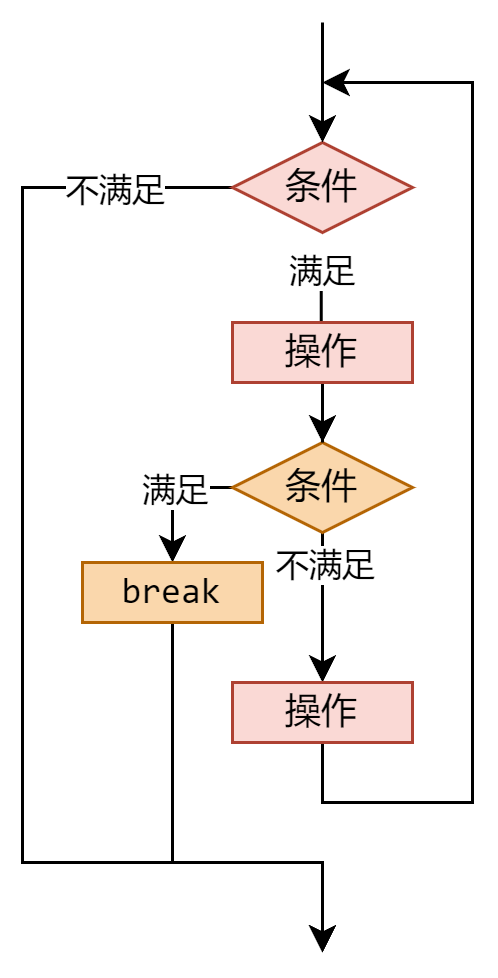

The diagram above was exported from draw.io. Its source (the exported page's mxGraphModel, read from the mxfile embedded in the PNG):
<mxGraphModel dx="977" dy="671" grid="1" gridSize="10" guides="1" tooltips="1" connect="1" arrows="1" fold="1" page="0" pageScale="1" pageWidth="850" pageHeight="1100" math="0" shadow="0">
  <root>
    <mxCell id="0" />
    <mxCell id="1" parent="0" />
    <mxCell id="-0KTXw_X6UCVRfEU2iS6-6" style="edgeStyle=orthogonalEdgeStyle;rounded=0;orthogonalLoop=1;jettySize=auto;html=1;" parent="1" source="8Ifmvfzh9Me1tGv9ybPd-17" target="-0KTXw_X6UCVRfEU2iS6-2" edge="1">
      <mxGeometry relative="1" as="geometry" />
    </mxCell>
    <mxCell id="-0KTXw_X6UCVRfEU2iS6-7" value="不满足" style="edgeLabel;html=1;align=center;verticalAlign=middle;resizable=0;points=[];" parent="-0KTXw_X6UCVRfEU2iS6-6" vertex="1" connectable="0">
      <mxGeometry x="-0.7029" y="-3" relative="1" as="geometry">
        <mxPoint x="3" y="3" as="offset" />
      </mxGeometry>
    </mxCell>
    <mxCell id="-0KTXw_X6UCVRfEU2iS6-9" style="edgeStyle=orthogonalEdgeStyle;rounded=0;orthogonalLoop=1;jettySize=auto;html=1;" parent="1" source="8Ifmvfzh9Me1tGv9ybPd-17" target="8Ifmvfzh9Me1tGv9ybPd-19" edge="1">
      <mxGeometry relative="1" as="geometry">
        <Array as="points">
          <mxPoint x="400" y="325" />
        </Array>
      </mxGeometry>
    </mxCell>
    <mxCell id="-0KTXw_X6UCVRfEU2iS6-10" value="满足" style="edgeLabel;html=1;align=center;verticalAlign=middle;resizable=0;points=[];" parent="-0KTXw_X6UCVRfEU2iS6-9" vertex="1" connectable="0">
      <mxGeometry x="0.0709" y="4" relative="1" as="geometry">
        <mxPoint x="-4" y="-4" as="offset" />
      </mxGeometry>
    </mxCell>
    <mxCell id="8Ifmvfzh9Me1tGv9ybPd-17" value="&lt;font face=&quot;consolas&quot;&gt;条件&lt;/font&gt;" style="rhombus;whiteSpace=wrap;html=1;fillColor=#fad7ac;strokeColor=#b46504;" parent="1" vertex="1">
      <mxGeometry x="420" y="310" width="60" height="30" as="geometry" />
    </mxCell>
    <mxCell id="VnJXf6QNAvAWznYNdrE5-1" style="edgeStyle=orthogonalEdgeStyle;rounded=0;orthogonalLoop=1;jettySize=auto;html=1;" parent="1" source="8Ifmvfzh9Me1tGv9ybPd-19" edge="1">
      <mxGeometry relative="1" as="geometry">
        <mxPoint x="450" y="480" as="targetPoint" />
        <Array as="points">
          <mxPoint x="400" y="450" />
          <mxPoint x="450" y="450" />
        </Array>
      </mxGeometry>
    </mxCell>
    <mxCell id="8Ifmvfzh9Me1tGv9ybPd-19" value="&lt;font face=&quot;consolas&quot;&gt;break&lt;/font&gt;" style="rounded=0;whiteSpace=wrap;html=1;fillColor=#fad7ac;strokeColor=#b46504;" parent="1" vertex="1">
      <mxGeometry x="370" y="350" width="60" height="20" as="geometry" />
    </mxCell>
    <mxCell id="8Ifmvfzh9Me1tGv9ybPd-40" style="edgeStyle=orthogonalEdgeStyle;rounded=0;orthogonalLoop=1;jettySize=auto;html=1;entryX=0.5;entryY=0;entryDx=0;entryDy=0;" parent="1" edge="1">
      <mxGeometry relative="1" as="geometry">
        <mxPoint x="449.58" y="250" as="sourcePoint" />
        <mxPoint x="449.58" y="280" as="targetPoint" />
      </mxGeometry>
    </mxCell>
    <mxCell id="8Ifmvfzh9Me1tGv9ybPd-44" value="满足" style="edgeLabel;html=1;align=center;verticalAlign=middle;resizable=0;points=[];" parent="8Ifmvfzh9Me1tGv9ybPd-40" vertex="1" connectable="0">
      <mxGeometry x="0.619" y="-2" relative="1" as="geometry">
        <mxPoint x="2" y="-22" as="offset" />
      </mxGeometry>
    </mxCell>
    <mxCell id="Y2aI2raSEUyINizC8spM-14" style="edgeStyle=orthogonalEdgeStyle;rounded=0;orthogonalLoop=1;jettySize=auto;html=1;" parent="1" source="8Ifmvfzh9Me1tGv9ybPd-36" edge="1">
      <mxGeometry relative="1" as="geometry">
        <Array as="points">
          <mxPoint x="350" y="225" />
          <mxPoint x="350" y="450" />
          <mxPoint x="450" y="450" />
        </Array>
        <mxPoint x="450" y="480" as="targetPoint" />
      </mxGeometry>
    </mxCell>
    <mxCell id="Y2aI2raSEUyINizC8spM-22" value="不满足" style="edgeLabel;html=1;align=center;verticalAlign=middle;resizable=0;points=[];" parent="Y2aI2raSEUyINizC8spM-14" vertex="1" connectable="0">
      <mxGeometry x="-0.8919" y="1" relative="1" as="geometry">
        <mxPoint x="-17" y="-1" as="offset" />
      </mxGeometry>
    </mxCell>
    <mxCell id="8Ifmvfzh9Me1tGv9ybPd-36" value="条件" style="rhombus;whiteSpace=wrap;html=1;fillColor=#fad9d5;strokeColor=#ae4132;fontFamily=consolas;" parent="1" vertex="1">
      <mxGeometry x="420" y="210" width="60" height="30" as="geometry" />
    </mxCell>
    <mxCell id="Y2aI2raSEUyINizC8spM-6" style="edgeStyle=orthogonalEdgeStyle;rounded=0;orthogonalLoop=1;jettySize=auto;html=1;" parent="1" source="8Ifmvfzh9Me1tGv9ybPd-38" target="8Ifmvfzh9Me1tGv9ybPd-17" edge="1">
      <mxGeometry relative="1" as="geometry" />
    </mxCell>
    <mxCell id="8Ifmvfzh9Me1tGv9ybPd-38" value="操作" style="rounded=0;whiteSpace=wrap;html=1;fillColor=#fad9d5;strokeColor=#ae4132;fontFamily=consolas;" parent="1" vertex="1">
      <mxGeometry x="420" y="270" width="60" height="20" as="geometry" />
    </mxCell>
    <mxCell id="Y2aI2raSEUyINizC8spM-10" style="edgeStyle=orthogonalEdgeStyle;rounded=0;orthogonalLoop=1;jettySize=auto;html=1;" parent="1" source="-0KTXw_X6UCVRfEU2iS6-2" edge="1">
      <mxGeometry relative="1" as="geometry">
        <mxPoint x="450" y="190" as="targetPoint" />
        <mxPoint x="450" y="470" as="sourcePoint" />
        <Array as="points">
          <mxPoint x="450" y="430" />
          <mxPoint x="500" y="430" />
          <mxPoint x="500" y="190" />
        </Array>
      </mxGeometry>
    </mxCell>
    <mxCell id="Y2aI2raSEUyINizC8spM-19" style="edgeStyle=orthogonalEdgeStyle;rounded=0;orthogonalLoop=1;jettySize=auto;html=1;" parent="1" target="8Ifmvfzh9Me1tGv9ybPd-36" edge="1">
      <mxGeometry relative="1" as="geometry">
        <mxPoint x="450" y="170" as="sourcePoint" />
        <Array as="points">
          <mxPoint x="450" y="180" />
          <mxPoint x="450" y="180" />
        </Array>
      </mxGeometry>
    </mxCell>
    <mxCell id="-0KTXw_X6UCVRfEU2iS6-2" value="操作" style="rounded=0;whiteSpace=wrap;html=1;fillColor=#fad9d5;strokeColor=#ae4132;fontFamily=consolas;" parent="1" vertex="1">
      <mxGeometry x="420" y="390" width="60" height="20" as="geometry" />
    </mxCell>
  </root>
</mxGraphModel>